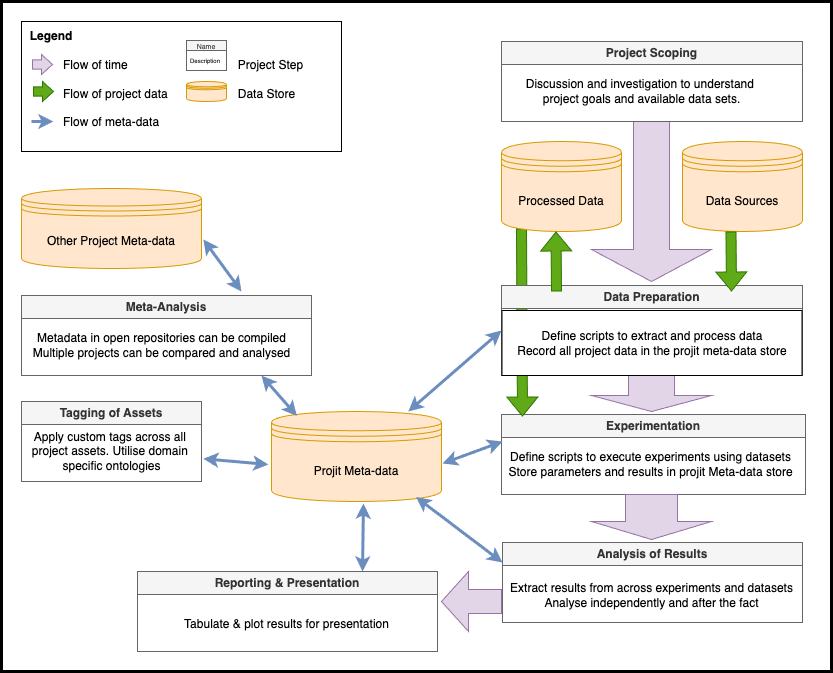

The diagram above was exported from draw.io. Its source (the exported page's mxGraphModel, read from the mxfile embedded in the PNG):
<mxGraphModel dx="2417" dy="2016" grid="1" gridSize="10" guides="1" tooltips="1" connect="1" arrows="1" fold="1" page="1" pageScale="1" pageWidth="827" pageHeight="1169" math="0" shadow="0">
  <root>
    <mxCell id="0" />
    <mxCell id="1" parent="0" />
    <mxCell id="l6DddevNV_OksBh4ngpC-37" value="" style="rounded=0;whiteSpace=wrap;html=1;strokeWidth=3;" vertex="1" parent="1">
      <mxGeometry x="-3" width="830" height="670" as="geometry" />
    </mxCell>
    <mxCell id="XCQ5zsaXB3w69v--F8P7-7" value="Experimentation" style="swimlane;whiteSpace=wrap;html=1;fillColor=#f5f5f5;fontColor=#333333;strokeColor=#666666;" parent="1" vertex="1">
      <mxGeometry x="497" y="413" width="304" height="80" as="geometry" />
    </mxCell>
    <mxCell id="BoOxfsQ376VUfxmOBauW-3" value="Define scripts to execute experiments using datasets&lt;br&gt;Store parameters and results in projit Meta-data store" style="text;html=1;align=center;verticalAlign=middle;resizable=0;points=[];autosize=1;strokeColor=none;fillColor=none;" parent="XCQ5zsaXB3w69v--F8P7-7" vertex="1">
      <mxGeometry x="-6" y="30" width="310" height="40" as="geometry" />
    </mxCell>
    <mxCell id="l6DddevNV_OksBh4ngpC-4" value="" style="shape=singleArrow;direction=south;whiteSpace=wrap;html=1;fillColor=#e1d5e7;strokeColor=#9673a6;arrowWidth=0.38333333333333336;arrowSize=0.35555555555555557;" vertex="1" parent="1">
      <mxGeometry x="587" y="365" width="120" height="45" as="geometry" />
    </mxCell>
    <mxCell id="l6DddevNV_OksBh4ngpC-17" value="" style="shape=flexArrow;endArrow=classic;html=1;rounded=0;fillColor=#60a917;fillStyle=solid;strokeColor=#2D7600;entryX=0.069;entryY=0.026;entryDx=0;entryDy=0;entryPerimeter=0;" edge="1" parent="1" target="XCQ5zsaXB3w69v--F8P7-7">
      <mxGeometry width="50" height="50" relative="1" as="geometry">
        <mxPoint x="517" y="227" as="sourcePoint" />
        <mxPoint x="517" y="407" as="targetPoint" />
      </mxGeometry>
    </mxCell>
    <mxCell id="l6DddevNV_OksBh4ngpC-8" value="" style="shape=singleArrow;direction=south;whiteSpace=wrap;html=1;fillColor=#e1d5e7;strokeColor=#9673a6;" vertex="1" parent="1">
      <mxGeometry x="587" y="120" width="120" height="160" as="geometry" />
    </mxCell>
    <mxCell id="XCQ5zsaXB3w69v--F8P7-1" value="Data Sources" style="shape=datastore;whiteSpace=wrap;html=1;fillColor=#ffe6cc;strokeColor=#d79b00;" parent="1" vertex="1">
      <mxGeometry x="678" y="140" width="120" height="90" as="geometry" />
    </mxCell>
    <mxCell id="XCQ5zsaXB3w69v--F8P7-2" value="Data Preparation" style="swimlane;whiteSpace=wrap;html=1;fillColor=#f5f5f5;fontColor=#333333;strokeColor=#666666;" parent="1" vertex="1">
      <mxGeometry x="497" y="284" width="301" height="90" as="geometry" />
    </mxCell>
    <mxCell id="l6DddevNV_OksBh4ngpC-27" value="&lt;div style=&quot;text-wrap: nowrap;&quot;&gt;&lt;span style=&quot;background-color: initial;&quot;&gt;Define scripts to extract and process data&lt;/span&gt;&lt;br&gt;&lt;/div&gt;&lt;span style=&quot;text-wrap: nowrap;&quot;&gt;Record all project data in the projit meta-data store&lt;/span&gt;" style="rounded=0;whiteSpace=wrap;html=1;" vertex="1" parent="XCQ5zsaXB3w69v--F8P7-2">
      <mxGeometry x="0.5" y="25" width="300" height="65" as="geometry" />
    </mxCell>
    <mxCell id="XCQ5zsaXB3w69v--F8P7-4" value="Projit Meta-data" style="shape=datastore;whiteSpace=wrap;html=1;fillColor=#ffe6cc;strokeColor=#d79b00;" parent="1" vertex="1">
      <mxGeometry x="267" y="410" width="170" height="90" as="geometry" />
    </mxCell>
    <mxCell id="XCQ5zsaXB3w69v--F8P7-5" value="Processed Data" style="shape=datastore;whiteSpace=wrap;html=1;fillColor=#ffe6cc;strokeColor=#d79b00;" parent="1" vertex="1">
      <mxGeometry x="497" y="140" width="120" height="90" as="geometry" />
    </mxCell>
    <mxCell id="XCQ5zsaXB3w69v--F8P7-14" value="Meta-Analysis" style="swimlane;whiteSpace=wrap;html=1;fillColor=#f5f5f5;fontColor=#333333;strokeColor=#666666;" parent="1" vertex="1">
      <mxGeometry x="17" y="294" width="290" height="80" as="geometry" />
    </mxCell>
    <mxCell id="BoOxfsQ376VUfxmOBauW-11" value="Metadata in open repositories can be compiled&lt;br&gt;Multiple projects can be compared and analysed" style="text;html=1;align=center;verticalAlign=middle;resizable=0;points=[];autosize=1;strokeColor=none;fillColor=none;" parent="XCQ5zsaXB3w69v--F8P7-14" vertex="1">
      <mxGeometry y="30" width="280" height="40" as="geometry" />
    </mxCell>
    <mxCell id="BoOxfsQ376VUfxmOBauW-6" value="Tagging of Assets" style="swimlane;whiteSpace=wrap;html=1;fillColor=#f5f5f5;fontColor=#333333;strokeColor=#666666;" parent="1" vertex="1">
      <mxGeometry x="17" y="400" width="180" height="80" as="geometry" />
    </mxCell>
    <mxCell id="BoOxfsQ376VUfxmOBauW-8" value="Apply custom tags across all&amp;nbsp;&lt;div&gt;project assets. Utilise domain&amp;nbsp;&lt;/div&gt;&lt;div&gt;specific ontologies&lt;/div&gt;" style="text;html=1;align=center;verticalAlign=middle;resizable=0;points=[];autosize=1;strokeColor=none;fillColor=none;" parent="BoOxfsQ376VUfxmOBauW-6" vertex="1">
      <mxGeometry y="20" width="180" height="60" as="geometry" />
    </mxCell>
    <mxCell id="BoOxfsQ376VUfxmOBauW-9" value="Other Project Meta-data" style="shape=datastore;whiteSpace=wrap;html=1;fillColor=#ffe6cc;strokeColor=#d79b00;" parent="1" vertex="1">
      <mxGeometry x="17" y="187" width="180" height="80" as="geometry" />
    </mxCell>
    <mxCell id="l6DddevNV_OksBh4ngpC-2" value="" style="group" vertex="1" connectable="0" parent="1">
      <mxGeometry x="492" y="541" width="310" height="80" as="geometry" />
    </mxCell>
    <mxCell id="XCQ5zsaXB3w69v--F8P7-8" value="Analysis of Results" style="swimlane;whiteSpace=wrap;html=1;fillColor=#f5f5f5;fontColor=#333333;strokeColor=#666666;" parent="l6DddevNV_OksBh4ngpC-2" vertex="1">
      <mxGeometry x="6" width="300" height="80" as="geometry" />
    </mxCell>
    <mxCell id="BoOxfsQ376VUfxmOBauW-5" value="Extract results from across experiments and datasets&lt;br&gt;Analyse independently and after the fact" style="text;html=1;align=center;verticalAlign=middle;resizable=0;points=[];autosize=1;strokeColor=none;fillColor=none;" parent="l6DddevNV_OksBh4ngpC-2" vertex="1">
      <mxGeometry y="33" width="310" height="40" as="geometry" />
    </mxCell>
    <mxCell id="XCQ5zsaXB3w69v--F8P7-10" value="" style="shape=flexArrow;endArrow=classic;html=1;rounded=0;fillColor=#60a917;fillStyle=solid;strokeColor=#2D7600;" parent="1" edge="1">
      <mxGeometry width="50" height="50" relative="1" as="geometry">
        <mxPoint x="726.5" y="230" as="sourcePoint" />
        <mxPoint x="727" y="290" as="targetPoint" />
      </mxGeometry>
    </mxCell>
    <mxCell id="XCQ5zsaXB3w69v--F8P7-11" value="" style="shape=flexArrow;endArrow=classic;html=1;rounded=0;fillColor=#60a917;fillStyle=solid;strokeColor=#2D7600;" parent="1" edge="1">
      <mxGeometry width="50" height="50" relative="1" as="geometry">
        <mxPoint x="552" y="290" as="sourcePoint" />
        <mxPoint x="551.5" y="230" as="targetPoint" />
      </mxGeometry>
    </mxCell>
    <mxCell id="l6DddevNV_OksBh4ngpC-5" value="" style="shape=singleArrow;direction=south;whiteSpace=wrap;html=1;fillColor=#e1d5e7;strokeColor=#9673a6;arrowWidth=0.43333333333333335;arrowSize=0.4;" vertex="1" parent="1">
      <mxGeometry x="587" y="493" width="120" height="45" as="geometry" />
    </mxCell>
    <mxCell id="l6DddevNV_OksBh4ngpC-6" value="Project Scoping" style="swimlane;whiteSpace=wrap;html=1;fillColor=#f5f5f5;fontColor=#333333;strokeColor=#666666;" vertex="1" parent="1">
      <mxGeometry x="497" y="40" width="301" height="80" as="geometry" />
    </mxCell>
    <mxCell id="l6DddevNV_OksBh4ngpC-7" value="Discussion and investigation to understand&amp;nbsp;&lt;div&gt;project goals and available data sets.&lt;/div&gt;" style="text;html=1;align=center;verticalAlign=middle;resizable=0;points=[];autosize=1;strokeColor=none;fillColor=none;" vertex="1" parent="l6DddevNV_OksBh4ngpC-6">
      <mxGeometry x="15" y="30" width="250" height="40" as="geometry" />
    </mxCell>
    <mxCell id="l6DddevNV_OksBh4ngpC-9" value="" style="group" vertex="1" connectable="0" parent="1">
      <mxGeometry x="127" y="570" width="310" height="80" as="geometry" />
    </mxCell>
    <mxCell id="l6DddevNV_OksBh4ngpC-10" value="Reporting &amp;amp; Presentation" style="swimlane;whiteSpace=wrap;html=1;fillColor=#f5f5f5;fontColor=#333333;strokeColor=#666666;" vertex="1" parent="l6DddevNV_OksBh4ngpC-9">
      <mxGeometry x="6" width="300" height="80" as="geometry" />
    </mxCell>
    <mxCell id="l6DddevNV_OksBh4ngpC-11" value="Tabulate &amp;amp; plot results for presentation" style="text;html=1;align=center;verticalAlign=middle;resizable=0;points=[];autosize=1;strokeColor=none;fillColor=none;" vertex="1" parent="l6DddevNV_OksBh4ngpC-9">
      <mxGeometry x="40" y="38" width="230" height="30" as="geometry" />
    </mxCell>
    <mxCell id="l6DddevNV_OksBh4ngpC-12" value="" style="shape=singleArrow;direction=west;whiteSpace=wrap;html=1;fillColor=#e1d5e7;strokeColor=#9673a6;arrowWidth=0.4;arrowSize=0.45;" vertex="1" parent="1">
      <mxGeometry x="437" y="570" width="60" height="60" as="geometry" />
    </mxCell>
    <mxCell id="l6DddevNV_OksBh4ngpC-21" value="" style="endArrow=classic;startArrow=classic;html=1;rounded=0;entryX=0;entryY=0.5;entryDx=0;entryDy=0;fillColor=#dae8fc;strokeColor=#6c8ebf;strokeWidth=3;" edge="1" parent="1" source="XCQ5zsaXB3w69v--F8P7-4" target="XCQ5zsaXB3w69v--F8P7-2">
      <mxGeometry width="50" height="50" relative="1" as="geometry">
        <mxPoint x="387" y="240" as="sourcePoint" />
        <mxPoint x="437" y="190" as="targetPoint" />
      </mxGeometry>
    </mxCell>
    <mxCell id="l6DddevNV_OksBh4ngpC-22" value="" style="endArrow=classic;startArrow=classic;html=1;rounded=0;fillColor=#dae8fc;strokeColor=#6c8ebf;strokeWidth=3;exitX=1.006;exitY=0.578;exitDx=0;exitDy=0;exitPerimeter=0;" edge="1" parent="1" source="XCQ5zsaXB3w69v--F8P7-4">
      <mxGeometry width="50" height="50" relative="1" as="geometry">
        <mxPoint x="411" y="507" as="sourcePoint" />
        <mxPoint x="498" y="440" as="targetPoint" />
      </mxGeometry>
    </mxCell>
    <mxCell id="l6DddevNV_OksBh4ngpC-23" value="" style="endArrow=classic;startArrow=classic;html=1;rounded=0;entryX=0;entryY=0.25;entryDx=0;entryDy=0;fillColor=#dae8fc;strokeColor=#6c8ebf;strokeWidth=3;exitX=0.85;exitY=0.95;exitDx=0;exitDy=0;exitPerimeter=0;" edge="1" parent="1" source="XCQ5zsaXB3w69v--F8P7-4" target="XCQ5zsaXB3w69v--F8P7-8">
      <mxGeometry width="50" height="50" relative="1" as="geometry">
        <mxPoint x="387" y="538" as="sourcePoint" />
        <mxPoint x="474" y="471" as="targetPoint" />
      </mxGeometry>
    </mxCell>
    <mxCell id="l6DddevNV_OksBh4ngpC-24" value="" style="endArrow=classic;startArrow=classic;html=1;rounded=0;entryX=0.541;entryY=1.022;entryDx=0;entryDy=0;fillColor=#dae8fc;strokeColor=#6c8ebf;strokeWidth=3;entryPerimeter=0;exitX=0.75;exitY=0;exitDx=0;exitDy=0;" edge="1" parent="1" source="l6DddevNV_OksBh4ngpC-10" target="XCQ5zsaXB3w69v--F8P7-4">
      <mxGeometry width="50" height="50" relative="1" as="geometry">
        <mxPoint x="287" y="557" as="sourcePoint" />
        <mxPoint x="374" y="490" as="targetPoint" />
      </mxGeometry>
    </mxCell>
    <mxCell id="l6DddevNV_OksBh4ngpC-25" value="" style="endArrow=classic;startArrow=classic;html=1;rounded=0;entryX=-0.018;entryY=0.589;entryDx=0;entryDy=0;fillColor=#dae8fc;strokeColor=#6c8ebf;strokeWidth=3;entryPerimeter=0;exitX=1.01;exitY=0.621;exitDx=0;exitDy=0;exitPerimeter=0;" edge="1" parent="1" source="BoOxfsQ376VUfxmOBauW-8" target="XCQ5zsaXB3w69v--F8P7-4">
      <mxGeometry width="50" height="50" relative="1" as="geometry">
        <mxPoint x="237" y="528" as="sourcePoint" />
        <mxPoint x="238" y="440" as="targetPoint" />
      </mxGeometry>
    </mxCell>
    <mxCell id="l6DddevNV_OksBh4ngpC-26" value="" style="endArrow=classic;startArrow=classic;html=1;rounded=0;entryX=0.15;entryY=0.05;entryDx=0;entryDy=0;fillColor=#dae8fc;strokeColor=#6c8ebf;strokeWidth=3;entryPerimeter=0;" edge="1" parent="1" target="XCQ5zsaXB3w69v--F8P7-4">
      <mxGeometry width="50" height="50" relative="1" as="geometry">
        <mxPoint x="257" y="374" as="sourcePoint" />
        <mxPoint x="274" y="386" as="targetPoint" />
      </mxGeometry>
    </mxCell>
    <mxCell id="BoOxfsQ376VUfxmOBauW-1" value="&lt;div&gt;&lt;/div&gt;" style="text;html=1;align=center;verticalAlign=middle;resizable=0;points=[];autosize=1;fillColor=default;" parent="1" vertex="1">
      <mxGeometry x="460" y="175" width="20" height="10" as="geometry" />
    </mxCell>
    <mxCell id="l6DddevNV_OksBh4ngpC-32" value="" style="endArrow=classic;startArrow=classic;html=1;rounded=0;fillColor=#dae8fc;strokeColor=#6c8ebf;strokeWidth=3;exitX=1.01;exitY=0.636;exitDx=0;exitDy=0;exitPerimeter=0;" edge="1" parent="1" source="BoOxfsQ376VUfxmOBauW-9">
      <mxGeometry width="50" height="50" relative="1" as="geometry">
        <mxPoint x="267" y="250" as="sourcePoint" />
        <mxPoint x="237" y="290" as="targetPoint" />
      </mxGeometry>
    </mxCell>
    <mxCell id="l6DddevNV_OksBh4ngpC-34" value="" style="group" vertex="1" connectable="0" parent="1">
      <mxGeometry x="17" y="20" width="320" height="130" as="geometry" />
    </mxCell>
    <mxCell id="l6DddevNV_OksBh4ngpC-13" value="&lt;b&gt;&amp;nbsp; Legend&lt;/b&gt;&lt;div&gt;&lt;br&gt;&lt;/div&gt;&lt;div&gt;&amp;nbsp; &amp;nbsp; &amp;nbsp; &amp;nbsp; &amp;nbsp; &amp;nbsp; Flow of time&amp;nbsp; &amp;nbsp; &amp;nbsp; &amp;nbsp; &amp;nbsp; &amp;nbsp; &amp;nbsp; &amp;nbsp; &amp;nbsp; &amp;nbsp; &amp;nbsp; &amp;nbsp; &amp;nbsp; &amp;nbsp; &amp;nbsp; &amp;nbsp; &amp;nbsp;Project Step&lt;/div&gt;&lt;div&gt;&lt;br&gt;&lt;/div&gt;&lt;div&gt;&amp;nbsp; &amp;nbsp; &amp;nbsp; &amp;nbsp; &amp;nbsp; &amp;nbsp; Flow of project data&amp;nbsp; &amp;nbsp; &amp;nbsp; &amp;nbsp; &amp;nbsp; &amp;nbsp; &amp;nbsp; &amp;nbsp; &amp;nbsp; &amp;nbsp; &amp;nbsp;Data Store&lt;/div&gt;&lt;div&gt;&lt;br&gt;&lt;/div&gt;&lt;div&gt;&amp;nbsp; &amp;nbsp; &amp;nbsp; &amp;nbsp; &amp;nbsp; &amp;nbsp; Flow of meta-data&lt;/div&gt;&lt;div&gt;&lt;br&gt;&lt;/div&gt;" style="rounded=0;whiteSpace=wrap;html=1;align=left;" vertex="1" parent="l6DddevNV_OksBh4ngpC-34">
      <mxGeometry width="320" height="130" as="geometry" />
    </mxCell>
    <mxCell id="l6DddevNV_OksBh4ngpC-14" value="" style="shape=singleArrow;whiteSpace=wrap;html=1;fillColor=#e1d5e7;strokeColor=#9673a6;arrowWidth=0.4666666666666667;arrowSize=0.55;" vertex="1" parent="l6DddevNV_OksBh4ngpC-34">
      <mxGeometry x="11" y="33" width="20" height="20" as="geometry" />
    </mxCell>
    <mxCell id="l6DddevNV_OksBh4ngpC-16" value="" style="shape=singleArrow;whiteSpace=wrap;html=1;fillColor=#60a917;strokeColor=#2D7600;arrowWidth=0.4666666666666667;arrowSize=0.55;fontColor=#ffffff;" vertex="1" parent="l6DddevNV_OksBh4ngpC-34">
      <mxGeometry x="12" y="60" width="20" height="20" as="geometry" />
    </mxCell>
    <mxCell id="l6DddevNV_OksBh4ngpC-28" value="" style="endArrow=classic;startArrow=none;html=1;rounded=0;entryX=-0.018;entryY=0.589;entryDx=0;entryDy=0;fillColor=#dae8fc;strokeColor=#6c8ebf;strokeWidth=3;entryPerimeter=0;startFill=0;" edge="1" parent="l6DddevNV_OksBh4ngpC-34">
      <mxGeometry width="50" height="50" relative="1" as="geometry">
        <mxPoint x="10" y="100" as="sourcePoint" />
        <mxPoint x="32" y="100" as="targetPoint" />
      </mxGeometry>
    </mxCell>
    <mxCell id="l6DddevNV_OksBh4ngpC-29" value="" style="shape=datastore;whiteSpace=wrap;html=1;fillColor=#ffe6cc;strokeColor=#d79b00;" vertex="1" parent="l6DddevNV_OksBh4ngpC-34">
      <mxGeometry x="165" y="60" width="40" height="20" as="geometry" />
    </mxCell>
    <mxCell id="l6DddevNV_OksBh4ngpC-36" value="" style="group" vertex="1" connectable="0" parent="l6DddevNV_OksBh4ngpC-34">
      <mxGeometry x="156" y="19" width="60" height="34" as="geometry" />
    </mxCell>
    <mxCell id="l6DddevNV_OksBh4ngpC-30" value="&lt;font style=&quot;font-weight: normal; font-size: 7px;&quot;&gt;Name&lt;/font&gt;" style="swimlane;whiteSpace=wrap;html=1;startSize=10;fillColor=#f5f5f5;fontColor=#333333;strokeColor=#666666;" vertex="1" parent="l6DddevNV_OksBh4ngpC-36">
      <mxGeometry x="9" width="40" height="30" as="geometry" />
    </mxCell>
    <mxCell id="l6DddevNV_OksBh4ngpC-35" value="&lt;font style=&quot;font-size: 6px;&quot;&gt;Description&amp;nbsp; &amp;nbsp;&lt;/font&gt;" style="text;html=1;align=center;verticalAlign=middle;resizable=0;points=[];autosize=1;strokeColor=none;fillColor=none;" vertex="1" parent="l6DddevNV_OksBh4ngpC-36">
      <mxGeometry y="4" width="60" height="30" as="geometry" />
    </mxCell>
  </root>
</mxGraphModel>